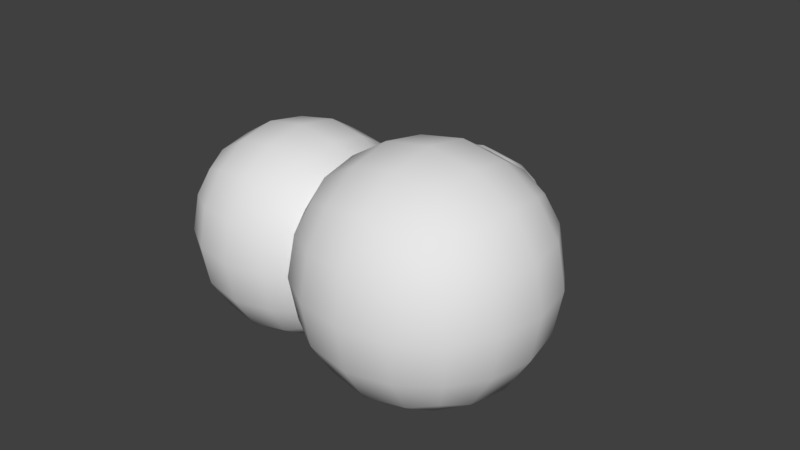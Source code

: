 # Source: Food.blend  (saved by Blender 2.79.0; exported with 4.5.12 LTS)
import bpy
from mathutils import Matrix  # noqa: F401  (used for matrix-valued properties, if any)

bpy.ops.wm.read_factory_settings(use_empty=True)
scene = bpy.context.scene
scene.name = 'Scene'

# ---- collections
col_collection_1 = bpy.data.collections.new('Collection 1'); scene.collection.children.link(col_collection_1)

# ---- materials (node trees are filled in below, after node groups)
mat_material = bpy.data.materials.new('Material')
mat_material.alpha_threshold = 0.0
mat_material.use_transparent_shadow = False
mat_material.roughness = 0.5
mat_material.line_color = (0.0, 0.0, 0.0, 1.0)

# ---- material node trees

# ---- world
world_world = bpy.data.worlds.new('World'); scene.world = world_world
world_world.color = (0.05088, 0.05088, 0.05088)
world_world.use_sun_shadow = False
world_world.sun_shadow_jitter_overblur = 0.0
world_world.cycles.sampling_method = 'MANUAL'

# ---- meshes
me_cube_002 = bpy.data.meshes.new('Cube.002')
me_cube_002.from_pydata([(-0.6418, -1.949, 0.0), (-0.6418, -1.949, 2.5), (-0.6418, 0.551, 0.0), (-0.6418, 0.551, 2.5), (1.858, -1.949, 0.0), (1.858, -1.949, 2.5), (1.858, 0.551, 0.0), (1.858, 0.551, 2.5)], [], [(0, 1, 3, 2), (2, 3, 7, 6), (6, 7, 5, 4), (4, 5, 1, 0), (2, 6, 4, 0), (7, 3, 1, 5)])
me_cube_002.polygons.foreach_set('use_smooth', [True] * 6)
me_cube_002.use_remesh_preserve_volume = False
me_cube_002.use_remesh_preserve_attributes = False
me_cube_002.use_mirror_vertex_groups = False
me_cube_002.update()
me_cube_001 = bpy.data.meshes.new('Cube.001')
me_cube_001.from_pydata([(-1.546, -1.512, -1.0), (-1.546, -1.512, 1.0), (-1.546, 0.4878, -1.0), (-1.546, 0.4878, 1.0), (0.4536, -1.512, -1.0), (0.4536, -1.512, 1.0), (0.4536, 0.4878, -1.0), (0.4536, 0.4878, 1.0)], [], [(0, 1, 3, 2), (2, 3, 7, 6), (6, 7, 5, 4), (4, 5, 1, 0), (2, 6, 4, 0), (7, 3, 1, 5)])
me_cube_001.polygons.foreach_set('use_smooth', [True] * 6)
me_cube_001.use_remesh_preserve_volume = False
me_cube_001.use_remesh_preserve_attributes = False
me_cube_001.use_mirror_vertex_groups = False
me_cube_001.update()
me_cube = bpy.data.meshes.new('Cube')
me_cube.from_pydata([(0.75, 1.125, 0.0), (0.75, -0.375, 0.0), (-0.75, -0.375, 0.0), (-0.75, 1.125, 0.0), (0.75, 1.125, 1.5), (0.75, -0.375, 1.5), (-0.75, -0.375, 1.5), (-0.75, 1.125, 1.5)], [], [(0, 1, 2, 3), (4, 7, 6, 5), (0, 4, 5, 1), (1, 5, 6, 2), (2, 6, 7, 3), (4, 0, 3, 7)])
me_cube.polygons.foreach_set('use_smooth', [True] * 6)
me_cube.materials.append(mat_material)
me_cube.use_remesh_preserve_volume = False
me_cube.use_remesh_preserve_attributes = False
me_cube.use_mirror_vertex_groups = False
me_cube.update()

# ---- objects
ob_cube_002 = bpy.data.objects.new('Cube.002', me_cube_002)
ob_cube_001 = bpy.data.objects.new('Cube.001', me_cube_001)
ob_cube = bpy.data.objects.new('Cube', me_cube)

# ---- transforms, parenting, visibility, modifiers, constraints
ob_cube_002.location = (0.0, 0.0, 0.0)
ob_cube_002.scale = (0.9016, 0.9016, 0.9016)
ob_cube_002.lineart.crease_threshold = 0.0
_m = ob_cube_002.modifiers.new('Subsurf', 'SUBSURF')
_m.uv_smooth = 'PRESERVE_CORNERS'
_m.quality = 2
_m.levels = 2
_m.show_only_control_edges = False
ob_cube_001.location = (-0.2341, 0.03057, 1.0)
ob_cube_001.lineart.crease_threshold = 0.0
_m = ob_cube_001.modifiers.new('Subsurf', 'SUBSURF')
_m.uv_smooth = 'PRESERVE_CORNERS'
_m.quality = 2
_m.levels = 2
_m.show_only_control_edges = False
ob_cube.location = (-0.01496, 0.1047, 0.0)
ob_cube.scale = (1.095, 1.095, 1.095)
ob_cube.lock_rotations_4d = False
ob_cube.empty_display_type = 'ARROWS'
ob_cube.lineart.crease_threshold = 0.0
_m = ob_cube.modifiers.new('Subsurf', 'SUBSURF')
_m.uv_smooth = 'PRESERVE_CORNERS'
_m.quality = 2
_m.levels = 2
_m.show_only_control_edges = False

# ---- collection membership
col_collection_1.objects.link(ob_cube_002)
col_collection_1.objects.link(ob_cube_001)
col_collection_1.objects.link(ob_cube)

# ---- scene / render settings (as saved in the file)
scene.frame_start = 1; scene.frame_end = 250; scene.frame_set(1)
scene.render.engine = 'BLENDER_EEVEE_NEXT'
scene.render.resolution_percentage = 50
scene.render.dither_intensity = 0.0
scene.cycles.use_denoising = False
scene.cycles.samples = 128
scene.cycles.sampling_pattern = 'TABULATED_SOBOL'
scene.cycles.use_adaptive_sampling = False
scene.cycles.use_light_tree = False
scene.cycles.blur_glossy = 0.0
scene.cycles.sample_clamp_indirect = 0.0
scene.view_settings.view_transform = 'Standard'
bpy.context.view_layer.update()

# ---- added for rendering (the .blend has no active camera and no usable light): camera, sun
cam_auto = bpy.data.cameras.new('AutoCamera')
cam_auto.lens = 50.0
cam_auto.sensor_width = 36.0
cam_auto.clip_end = 1000.0
ob_auto_camera = bpy.data.objects.new('AutoCamera', cam_auto)
scene.collection.objects.link(ob_auto_camera)
ob_auto_camera.location = (4.7189, -5.93587, 4.94417)
ob_auto_camera.rotation_euler = (1.09748, -7.21219e-08, 0.694738)
scene.camera = ob_auto_camera
light_auto_sun = bpy.data.lights.new('AutoSun', 'SUN')
light_auto_sun.energy = 3.0
light_auto_sun.angle = 0.0523599
ob_auto_sun = bpy.data.objects.new('AutoSun', light_auto_sun)
scene.collection.objects.link(ob_auto_sun)
ob_auto_sun.rotation_euler = (0.872665, 0.174533, 0.523599)
bpy.context.view_layer.update()

